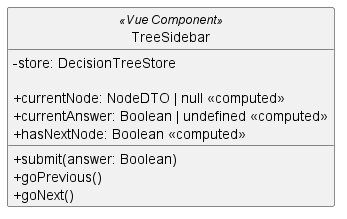

The diagram above was rendered by PlantUML. Its source (embedded in the PNG):
@startuml TreeSidebar
skinparam classAttributeIconSize 0
skinparam style strictuml

class TreeSidebar << (V,#41B883) Vue Component >> {
  - store: DecisionTreeStore
  
  + currentNode: NodeDTO | null <<computed>>
  + currentAnswer: Boolean | undefined <<computed>>
  + hasNextNode: Boolean <<computed>>
  
  + submit(answer: Boolean)
  + goPrevious()
  + goNext()
}

@enduml